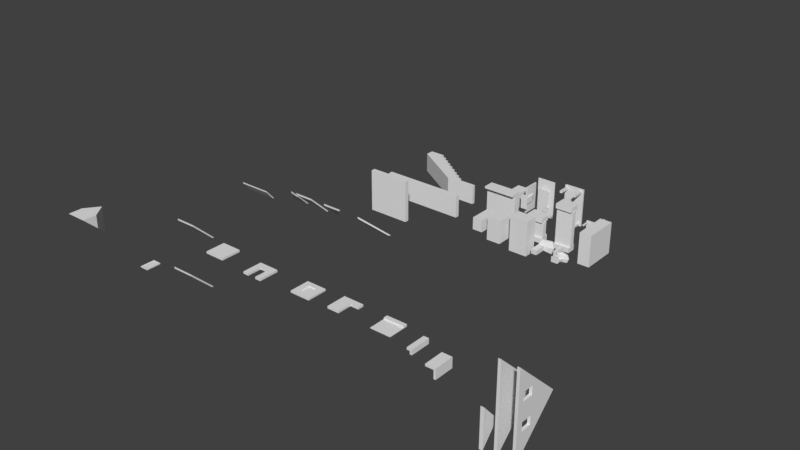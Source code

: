 # Source: builds.blend  (saved by Blender 2.79.0; exported with 4.5.12 LTS)
import bpy
from mathutils import Matrix  # noqa: F401  (used for matrix-valued properties, if any)

bpy.ops.wm.read_factory_settings(use_empty=True)
scene = bpy.context.scene
scene.name = 'Scene'

# ---- collections
col_collection_1 = bpy.data.collections.new('Collection 1'); scene.collection.children.link(col_collection_1)

# ---- world
world_world = bpy.data.worlds.new('World'); scene.world = world_world
world_world.color = (0.05088, 0.05088, 0.05088)
world_world.use_sun_shadow = False
world_world.sun_shadow_jitter_overblur = 0.0
world_world.cycles.sampling_method = 'MANUAL'

# ---- meshes
me_cube_045 = bpy.data.meshes.new('Cube.045')
me_cube_045.from_pydata([(0.002392, -0.0003801, 0.5427), (0.002392, 0.9899, 0.5427), (0.002392, -0.0003801, -0.5427), (0.002392, 0.9899, -0.5427), (0.6615, -0.0003801, 0.5427), (0.6615, 0.9899, 0.5427), (0.6615, -0.0003801, -0.5427), (0.6615, 0.9899, -0.5427)], [], [(0, 1, 3, 2), (2, 3, 7, 6), (6, 7, 5, 4), (4, 5, 1, 0), (2, 6, 4, 0), (7, 3, 1, 5)])
me_cube_045.use_remesh_preserve_volume = False
me_cube_045.use_remesh_preserve_attributes = False
me_cube_045.use_mirror_vertex_groups = False
me_cube_045.update()
me_cube_042 = bpy.data.meshes.new('Cube.042')
me_cube_042.from_pydata([(-0.002078, -0.0003801, 0.2884), (-0.002078, 0.9899, 0.2884), (-0.002078, -0.0003801, -0.2884), (-0.002078, 0.9899, -0.2884), (0.4815, -0.0003801, 0.2884), (0.4815, 0.9899, 0.2884), (0.4815, -0.0003801, -0.2884), (0.4815, 0.9899, -0.2884)], [], [(0, 1, 3, 2), (2, 3, 7, 6), (6, 7, 5, 4), (4, 5, 1, 0), (2, 6, 4, 0), (7, 3, 1, 5)])
me_cube_042.use_remesh_preserve_volume = False
me_cube_042.use_remesh_preserve_attributes = False
me_cube_042.use_mirror_vertex_groups = False
me_cube_042.update()
me_cube_040 = bpy.data.meshes.new('Cube.040')
me_cube_040.from_pydata([(0.0, 0.0, 0.007996), (0.0, 0.0, 0.04012), (0.0, 1.0, 0.007996), (1.0, 0.0, 0.007996), (1.0, 0.0, 0.04012), (1.0, 1.0, 0.007996), (0.0, 0.8028, 0.007996), (0.0, 0.8028, 0.04012), (1.0, 0.8028, 0.007996), (1.0, 0.8028, 0.04012), (0.0, 1.0, 0.1112), (1.0, 1.0, 0.1112), (0.0, 0.8028, 0.1112), (1.0, 0.8028, 0.1112), (0.0, 0.7225, 0.007996), (0.0, 0.6423, 0.007996), (0.0, 0.562, 0.007996), (0.0, 0.4817, 0.007996), (0.0, 0.4014, 0.007996), (0.0, 0.3211, 0.007996), (0.0, 0.2408, 0.007996), (0.0, 0.1606, 0.007996), (0.0, 0.08028, 0.007996), (1.0, 0.7225, 0.04012), (1.0, 0.6423, 0.04012), (1.0, 0.562, 0.04012), (1.0, 0.4817, 0.04012), (1.0, 0.4014, 0.04012), (1.0, 0.3211, 0.04012), (1.0, 0.2408, 0.04012), (1.0, 0.1606, 0.04012), (1.0, 0.08028, 0.04012), (0.0, 0.08028, 0.04012), (0.0, 0.1606, 0.04012), (0.0, 0.2408, 0.04012), (0.0, 0.3211, 0.04012), (0.0, 0.4014, 0.04012), (0.0, 0.4817, 0.04012), (0.0, 0.562, 0.04012), (0.0, 0.6423, 0.04012), (0.0, 0.7225, 0.04012), (1.0, 0.08028, 0.007996), (1.0, 0.1606, 0.007996), (1.0, 0.2408, 0.007996), (1.0, 0.3211, 0.007996), (1.0, 0.4014, 0.007996), (1.0, 0.4817, 0.007996), (1.0, 0.562, 0.007996), (1.0, 0.6423, 0.007996), (1.0, 0.7225, 0.007996)], [], [(6, 7, 2), (41, 31, 4, 3), (3, 4, 1, 0), (22, 41, 3, 0), (31, 32, 1, 4), (2, 7, 12, 10), (2, 5, 8, 6), (5, 9, 8), (14, 40, 7, 6), (11, 10, 12, 13), (5, 2, 10, 11), (7, 9, 13, 12), (9, 5, 11, 13), (0, 1, 32, 22), (22, 32, 33, 21), (21, 33, 34, 20), (20, 34, 35, 19), (19, 35, 36, 18), (18, 36, 37, 17), (17, 37, 38, 16), (16, 38, 39, 15), (15, 39, 40, 14), (9, 7, 40, 23), (23, 40, 39, 24), (24, 39, 38, 25), (25, 38, 37, 26), (26, 37, 36, 27), (27, 36, 35, 28), (28, 35, 34, 29), (29, 34, 33, 30), (30, 33, 32, 31), (6, 8, 49, 14), (14, 49, 48, 15), (15, 48, 47, 16), (16, 47, 46, 17), (17, 46, 45, 18), (18, 45, 44, 19), (19, 44, 43, 20), (20, 43, 42, 21), (21, 42, 41, 22), (8, 9, 23, 49), (49, 23, 24, 48), (48, 24, 25, 47), (47, 25, 26, 46), (46, 26, 27, 45), (45, 27, 28, 44), (44, 28, 29, 43), (43, 29, 30, 42), (42, 30, 31, 41)])
me_cube_040.use_remesh_preserve_volume = False
me_cube_040.use_remesh_preserve_attributes = False
me_cube_040.use_mirror_vertex_groups = False
me_cube_040.update()
me_cube_039 = bpy.data.meshes.new('Cube.039')
me_cube_039.from_pydata([(-0.4374, 5.96e-08, 0.8305), (-0.4374, 0.6027, 0.8305), (-0.4374, -5.96e-08, -0.8305), (-0.4374, 0.6027, -0.8305), (0.4374, 5.96e-08, 0.8305), (0.4374, 0.6027, 0.8305), (0.4374, -5.96e-08, -0.8305), (0.4374, 0.6027, -0.8305), (-0.376, 0.6027, 0.7703), (-0.376, 0.6027, -0.7703), (0.376, 0.6027, -0.7703), (0.376, 0.6027, 0.7703), (-0.376, 0.3962, 0.7703), (-0.376, 0.3962, -0.7703), (0.376, 0.3962, -0.7703), (0.376, 0.3962, 0.7703), (-0.2588, 0.1292, 0.6364), (-0.2588, 0.1292, -0.6364), (0.2588, 0.1292, -0.6364), (0.2588, 0.1292, 0.6364)], [], [(0, 1, 3, 2), (2, 3, 7, 6), (6, 7, 5, 4), (4, 5, 1, 0), (2, 6, 4, 0), (5, 7, 10, 11), (8, 11, 15, 12), (3, 1, 8, 9), (1, 5, 11, 8), (7, 3, 9, 10), (15, 14, 18, 19), (10, 9, 13, 14), (11, 10, 14, 15), (9, 8, 12, 13), (18, 17, 16, 19), (13, 12, 16, 17), (12, 15, 19, 16), (14, 13, 17, 18)])
me_cube_039.use_remesh_preserve_volume = False
me_cube_039.use_remesh_preserve_attributes = False
me_cube_039.use_mirror_vertex_groups = False
me_cube_039.update()
me_cube_036 = bpy.data.meshes.new('Cube.036')
me_cube_036.from_pydata([(0.0, 0.0, 0.004469), (0.0, 0.9935, 0.004469), (0.0, 0.0, -0.09745), (0.0, 0.9935, -0.09745), (0.3948, 0.0, -0.4923), (0.3948, 0.9935, -0.4923), (0.4967, 0.0, -0.4923), (0.4967, 0.9935, -0.4923), (0.4967, 0.0, 0.004469), (0.4967, 0.9935, 0.004469), (0.3948, 0.0, -0.09745), (0.3948, 0.9935, -0.09745)], [], [(0, 1, 3, 2), (8, 9, 1, 0), (11, 3, 1, 9), (4, 5, 7, 6), (10, 11, 5, 4), (9, 7, 5, 11), (10, 11, 9, 8), (2, 3, 11, 10), (2, 10, 8, 0), (6, 7, 9, 8), (6, 8, 10, 4)])
me_cube_036.use_remesh_preserve_volume = False
me_cube_036.use_remesh_preserve_attributes = False
me_cube_036.use_mirror_vertex_groups = False
me_cube_036.update()
me_cube_033 = bpy.data.meshes.new('Cube.033')
me_cube_033.from_pydata([(0.002183, 2.98e-08, 0.3535), (0.002183, 1.0, 0.3535), (0.002183, 2.98e-08, 0.2508), (0.002183, 1.0, 0.2508), (0.1498, 2.98e-08, 0.1026), (0.1498, 1.0, 0.1026), (0.2526, 2.98e-08, 0.1026), (0.2526, 1.0, 0.1026), (0.2526, 2.98e-08, 0.3535), (0.2526, 1.0, 0.3535), (0.1498, 2.98e-08, 0.2508), (0.1498, 1.0, 0.2508)], [], [(0, 1, 3, 2), (8, 9, 1, 0), (11, 3, 1, 9), (4, 5, 7, 6), (10, 11, 5, 4), (9, 7, 5, 11), (10, 11, 9, 8), (2, 3, 11, 10), (2, 10, 8, 0), (6, 7, 9, 8), (6, 8, 10, 4)])
me_cube_033.use_remesh_preserve_volume = False
me_cube_033.use_remesh_preserve_attributes = False
me_cube_033.use_mirror_vertex_groups = False
me_cube_033.update()
me_cube_028 = bpy.data.meshes.new('Cube.028')
me_cube_028.from_pydata([(-0.4329, 0.2549, 0.9092), (-0.4329, 0.3031, 0.9092), (-0.4329, 0.2549, -0.9092), (-0.4329, 0.3031, -0.9092), (0.4329, 0.2549, 0.9092), (0.4329, 0.3031, 0.9092), (0.4329, 0.2549, -0.9092), (0.4329, 0.3031, -0.9092), (-0.2576, 0.003229, 0.5411), (-0.2576, 0.03992, 0.5411), (-0.2576, 0.003229, -0.5411), (-0.2576, 0.03992, -0.5411), (0.2576, 0.003229, 0.5411), (0.2576, 0.03992, 0.5411), (0.2576, 0.003229, -0.5411), (0.2576, 0.03992, -0.5411), (-0.2048, 0.2549, -0.3595), (-0.2048, 0.2549, -0.3962), (-0.2048, 0.03992, -0.3595), (-0.2048, 0.03992, -0.3962), (0.2048, 0.2549, -0.3595), (0.2048, 0.2549, -0.3962), (0.2048, 0.03992, -0.3595), (0.2048, 0.03992, -0.3962), (-0.2048, 0.2549, 0.3595), (-0.2048, 0.2549, 0.3962), (-0.2048, 0.03992, 0.3595), (-0.2048, 0.03992, 0.3962), (0.2048, 0.2549, 0.3595), (0.2048, 0.2549, 0.3962), (0.2048, 0.03992, 0.3595), (0.2048, 0.03992, 0.3962)], [], [(0, 1, 3, 2), (2, 3, 7, 6), (6, 7, 5, 4), (4, 5, 1, 0), (2, 6, 4, 0), (7, 3, 1, 5), (8, 9, 11, 10), (10, 11, 15, 14), (14, 15, 13, 12), (12, 13, 9, 8), (10, 14, 12, 8), (15, 11, 9, 13), (16, 17, 19, 18), (22, 23, 21, 20), (18, 22, 20, 16), (23, 19, 17, 21), (24, 26, 27, 25), (30, 28, 29, 31), (26, 24, 28, 30), (31, 29, 25, 27)])
me_cube_028.use_remesh_preserve_volume = False
me_cube_028.use_remesh_preserve_attributes = False
me_cube_028.use_mirror_vertex_groups = False
me_cube_028.update()
me_cube_027 = bpy.data.meshes.new('Cube.027')
me_cube_027.from_pydata([(-0.0344, 0.1987, 0.6382), (-0.0344, 0.9511, 0.6382), (-0.0344, 0.1987, -0.6382), (-0.0344, 0.9511, -0.6382), (0.0344, 0.1987, 0.6382), (0.0344, 0.9511, 0.6382), (0.0344, 0.1987, -0.6382), (0.0344, 0.9511, -0.6382), (0.005114, 0.05486, 0.1584), (0.005114, 0.8383, 0.1584), (0.005114, 0.05486, -0.1584), (0.005114, 0.8383, -0.1584), (0.09679, 0.05486, 0.1584), (0.09679, 0.6007, 0.1584), (0.09679, 0.05486, -0.1584), (0.09679, 0.6007, -0.1584), (-0.1367, 0.02874, 0.3441), (-0.1367, 0.02874, -0.3441), (0.1822, 0.02874, 0.3441), (0.1822, 0.02874, -0.3441), (-0.1367, -0.001681, 0.3441), (-0.1367, -0.001681, -0.3441), (0.1822, -0.001681, 0.3441), (0.1822, -0.001681, -0.3441)], [], [(0, 1, 3, 2), (2, 3, 7, 6), (6, 7, 5, 4), (4, 5, 1, 0), (2, 6, 4, 0), (7, 3, 1, 5), (8, 9, 11, 10), (10, 11, 15, 14), (14, 15, 13, 12), (12, 13, 9, 8), (10, 14, 19, 17), (15, 11, 9, 13), (18, 16, 20, 22), (8, 10, 17, 16), (14, 12, 18, 19), (12, 8, 16, 18), (21, 23, 22, 20), (17, 19, 23, 21), (19, 18, 22, 23), (16, 17, 21, 20)])
me_cube_027.use_remesh_preserve_volume = False
me_cube_027.use_remesh_preserve_attributes = False
me_cube_027.use_mirror_vertex_groups = False
me_cube_027.update()
me_cube_024 = bpy.data.meshes.new('Cube.024')
me_cube_024.from_pydata([(0.0, 1.192e-07, 1.038), (0.0, 1.098, 0.0), (0.0, 1.192e-07, 0.949), (0.0, 1.01, 5.959e-08), (1.0, 1.192e-07, 1.038), (1.0, 1.098, 0.0), (1.0, 1.192e-07, 0.949), (1.0, 1.01, 5.959e-08), (0.5089, 0.8796, 0.2065), (0.5089, 0.8796, 0.1221), (0.2553, 0.2082, 0.7533), (0.2553, 0.2082, 0.8409), (0.7625, 0.5416, 0.5258), (0.7625, 0.5416, 0.4399), (0.7625, 0.2082, 0.7533), (0.7625, 0.2082, 0.8409), (0.2553, 0.3517, 0.6183), (0.2553, 0.5416, 0.4399), (0.2553, 0.5416, 0.5258)], [], [(0, 1, 3, 2), (2, 16, 10, 14, 6), (6, 7, 5, 4), (4, 12, 15, 11, 0), (2, 6, 4, 0), (7, 3, 1, 5), (14, 15, 12, 13), (11, 10, 16, 17, 18), (0, 11, 18, 8, 12, 4, 5, 1), (10, 11, 15, 14), (9, 8, 18, 17), (6, 14, 13, 9, 17, 16, 2, 3, 7), (13, 12, 8, 9)])
_uv = me_cube_024.uv_layers.new(name='UVMap')
_uv.uv.foreach_set('vector', [0.0002122, 0.8422, 0.3267, 0.6909, 0.3188, 0.7105, 0.01981, 0.85, 0.3772, 0.1152, 0.5084, 0.0002122, 0.5084, 0.04714, 0.6292, 0.04714, 0.7538, 0.1152, 0.3611, 0.98, 0.6646, 0.8504, 0.6844, 0.8577, 0.3538, 0.9998, 0.857, 0.2095, 0.857, 0.4263, 0.7943, 0.3369, 0.6954, 0.4063, 0.5488, 0.4259, 0.007469, 0.8504, 0.3611, 0.98, 0.3538, 0.9998, 0.0002122, 0.8703, 0.6686, 0.85, 0.3188, 0.7105, 0.3267, 0.6909, 0.6764, 0.8304, 0.3981, 0.3896, 0.3772, 0.3896, 0.4522, 0.3102, 0.4727, 0.3102, 0.3772, 0.5104, 0.3981, 0.5104, 0.4302, 0.5446, 0.4727, 0.5898, 0.4522, 0.5898, 0.0002122, 0.0002123, 0.1314, 0.06843, 0.2401, 0.05747, 0.3564, 0.1065, 0.2522, 0.1777, 0.3768, 0.0002122, 0.3768, 0.36, 0.0002122, 0.36, 0.3981, 0.5104, 0.3772, 0.5104, 0.3772, 0.3896, 0.3981, 0.3896, 0.5484, 0.6905, 0.5283, 0.6905, 0.4522, 0.5898, 0.4727, 0.5898, 0.3768, 0.6904, 0.2522, 0.6224, 0.1438, 0.6336, 0.02771, 0.5848, 0.1314, 0.5134, 0.1314, 0.5755, 0.0002122, 0.6905, 0.0002124, 0.3605, 0.3768, 0.3605, 0.4727, 0.3102, 0.4522, 0.3102, 0.5283, 0.2095, 0.5484, 0.2095])
me_cube_024.use_remesh_preserve_volume = False
me_cube_024.use_remesh_preserve_attributes = False
me_cube_024.use_mirror_vertex_groups = False
me_cube_024.update()
me_cube_021 = bpy.data.meshes.new('Cube.021')
me_cube_021.from_pydata([(0.0, 0.0, 1.041), (0.0, 1.101, 0.0), (0.0, 0.0, 0.9519), (0.0, 1.013, -5.977e-08), (1.0, 0.0, 1.041), (1.0, 1.101, 0.0), (1.0, 0.0, 0.9519), (1.0, 1.013, -5.977e-08)], [], [(0, 1, 3, 2), (2, 3, 7, 6), (6, 7, 5, 4), (4, 5, 1, 0), (2, 6, 4, 0), (7, 3, 1, 5)])
me_cube_021.use_remesh_preserve_volume = False
me_cube_021.use_remesh_preserve_attributes = False
me_cube_021.use_mirror_vertex_groups = False
me_cube_021.update()
me_cube_012 = bpy.data.meshes.new('Cube.012')
me_cube_012.from_pydata([(0.0, 0.0, 0.5132), (0.0, 0.4561, 0.0), (0.0, 0.0, 0.4455), (0.0, 0.3931, -6.118e-08), (1.592, 0.0, 0.5132), (1.592, 0.4561, 0.0), (1.592, 0.0, 0.4455), (1.592, 0.3931, -6.118e-08)], [], [(0, 1, 3, 2), (2, 3, 7, 6), (6, 7, 5, 4), (4, 5, 1, 0), (2, 6, 4, 0), (7, 3, 1, 5)])
me_cube_012.use_remesh_preserve_volume = False
me_cube_012.use_remesh_preserve_attributes = False
me_cube_012.use_mirror_vertex_groups = False
me_cube_012.update()
me_cube_010 = bpy.data.meshes.new('Cube.010')
me_cube_010.from_pydata([(0.04051, 0.04051, 0.02498), (0.04051, 0.6602, 0.02498), (0.04058, 0.04058, -0.02498), (0.04058, 0.6601, -0.02498), (0.3744, 0.04051, 0.02498), (0.3744, 0.6602, 0.02498), (0.3743, 0.04058, -0.02498), (0.3743, 0.6601, -0.02498), (0.0, 3.716e-09, 0.02498), (0.0, 0.7007, 0.02498), (0.4149, 0.7007, 0.02498), (0.4149, 3.716e-09, 0.02498), (0.0, 0.7007, -0.02498), (0.0, 0.0, -0.02498), (0.4149, 0.0, -0.02498), (0.4149, 0.7007, -0.02498), (0.05337, 0.06436, 0.01662), (0.05337, 0.6364, 0.01662), (0.3615, 0.6364, 0.01662), (0.3615, 0.06436, 0.01662), (0.05337, 0.6364, -0.01706), (0.05337, 0.06436, -0.01706), (0.3615, 0.06436, -0.01706), (0.3615, 0.6364, -0.01706), (0.3817, 0.3228, 0.05775), (0.3817, 0.3432, 0.05775), (0.3817, 0.3228, 0.03058), (0.3817, 0.3432, 0.03058), (0.4021, 0.3228, 0.05775), (0.4021, 0.3432, 0.05775), (0.4021, 0.3228, 0.03058), (0.4021, 0.3432, 0.03058), (0.3761, 0.3172, 0.04417), (0.3761, 0.3488, 0.04417), (0.4076, 0.3172, 0.04417), (0.4076, 0.3488, 0.04417), (0.3919, 0.3527, 0.04417), (0.3919, 0.3133, 0.04417), (0.4114, 0.333, 0.04417), (0.3724, 0.333, 0.04417), (0.3817, 0.3228, 0.01337), (0.3817, 0.3432, 0.01337), (0.4021, 0.3228, 0.01337), (0.4021, 0.3432, 0.01337), (0.4021, 0.3228, -0.05708), (0.4021, 0.3432, -0.05708), (0.4021, 0.3228, -0.02991), (0.4021, 0.3432, -0.02991), (0.3817, 0.3228, -0.05708), (0.3817, 0.3432, -0.05708), (0.3817, 0.3228, -0.02991), (0.3817, 0.3432, -0.02991), (0.4076, 0.3172, -0.0435), (0.4076, 0.3488, -0.0435), (0.3761, 0.3172, -0.0435), (0.3761, 0.3488, -0.0435), (0.3919, 0.3527, -0.0435), (0.3919, 0.3133, -0.0435), (0.3724, 0.333, -0.0435), (0.4114, 0.333, -0.0435), (0.4021, 0.3228, -0.01269), (0.4021, 0.3432, -0.01269), (0.3817, 0.3228, -0.01269), (0.3817, 0.3432, -0.01269)], [], [(9, 13, 8), (6, 23, 7), (15, 11, 14), (0, 19, 16), (14, 8, 13), (12, 10, 15), (1, 8, 0), (4, 10, 5), (0, 11, 4), (5, 9, 1), (2, 12, 3), (6, 13, 2), (3, 15, 7), (7, 14, 6), (18, 16, 19), (0, 17, 1), (1, 18, 5), (5, 19, 4), (21, 23, 22), (6, 21, 22), (3, 23, 20), (3, 21, 2), (39, 33, 27), (30, 43, 31), (38, 35, 29), (37, 34, 28), (36, 25, 29), (27, 36, 31), (30, 34, 37), (31, 35, 38), (25, 33, 39), (26, 37, 32), (31, 36, 35), (35, 36, 29), (37, 24, 32), (31, 41, 27), (27, 41, 40), (24, 39, 32), (30, 38, 34), (29, 24, 28), (38, 28, 34), (26, 27, 40), (39, 26, 32), (26, 42, 30), (9, 12, 13), (6, 22, 23), (15, 10, 11), (0, 4, 19), (14, 11, 8), (12, 9, 10), (1, 9, 8), (4, 11, 10), (0, 8, 11), (5, 10, 9), (2, 13, 12), (6, 14, 13), (3, 12, 15), (7, 15, 14), (18, 17, 16), (0, 16, 17), (1, 17, 18), (5, 18, 19), (21, 20, 23), (6, 2, 21), (3, 7, 23), (3, 20, 21), (30, 42, 43), (36, 33, 25), (27, 33, 36), (26, 30, 37), (37, 28, 24), (31, 43, 41), (24, 25, 39), (30, 31, 38), (29, 25, 24), (38, 29, 28), (39, 27, 26), (26, 40, 42), (59, 53, 47), (50, 63, 51), (58, 55, 49), (57, 54, 48), (56, 45, 49), (47, 56, 51), (50, 54, 57), (51, 55, 58), (45, 53, 59), (46, 57, 52), (51, 56, 55), (55, 56, 49), (57, 44, 52), (51, 61, 47), (47, 61, 60), (44, 59, 52), (50, 58, 54), (49, 44, 48), (58, 48, 54), (46, 47, 60), (59, 46, 52), (46, 62, 50), (50, 62, 63), (56, 53, 45), (47, 53, 56), (46, 50, 57), (57, 48, 44), (51, 63, 61), (44, 45, 59), (50, 51, 58), (49, 45, 44), (58, 49, 48), (59, 47, 46), (46, 60, 62)])
me_cube_010.use_remesh_preserve_volume = False
me_cube_010.use_remesh_preserve_attributes = False
me_cube_010.use_mirror_vertex_groups = False
me_cube_010.update()
me_cube_009 = bpy.data.meshes.new('Cube.009')
me_cube_009.from_pydata([(0.03789, -0.004834, 0.1198), (0.03789, 0.5489, 0.1198), (0.03789, -0.004834, -0.09373), (0.03789, 0.5489, -0.09373), (0.3024, -0.004834, 0.1198), (0.3024, 0.5489, 0.1198), (0.3024, -0.004834, -0.09373), (0.3024, 0.5489, -0.09373), (0.03789, 0.7826, 0.2473), (0.03789, 0.7826, -0.2212), (0.5652, 0.7826, 0.3077), (0.5652, 0.7826, -0.2816), (0.03789, 0.8446, 0.2473), (0.03789, 0.8446, -0.2212), (0.5652, 0.8446, 0.3077), (0.5652, 0.8446, -0.2816), (0.3024, 0.5489, 0.01306), (0.6581, 0.7826, 0.01306), (0.6581, 0.8446, 0.01306), (0.07506, 0.8446, -0.19), (0.5321, 0.8446, -0.2423), (0.6127, 0.8446, 0.01306), (0.5321, 0.8446, 0.2684), (0.07506, 0.8446, 0.2161), (0.1257, 0.5279, 0.01306)], [], [(2, 1, 3), (2, 3, 7, 6), (6, 16, 5, 4), (4, 5, 1, 0), (2, 6, 4, 0), (7, 3, 9, 11), (17, 11, 15, 18), (16, 7, 11, 17), (1, 5, 10, 8), (12, 14, 22, 23), (8, 10, 14, 12), (11, 9, 13, 15), (9, 8, 12, 13), (3, 1, 8, 9), (5, 16, 17, 10), (10, 17, 18, 14), (6, 7, 16), (0, 1, 2), (20, 19, 24), (15, 13, 19, 20), (18, 15, 20, 21), (14, 18, 21, 22), (13, 12, 23, 19), (22, 21, 24), (19, 23, 24), (21, 20, 24), (23, 22, 24)])
me_cube_009.use_remesh_preserve_volume = False
me_cube_009.use_remesh_preserve_attributes = False
me_cube_009.use_mirror_vertex_groups = False
me_cube_009.update()
me_cube_008 = bpy.data.meshes.new('Cube.008')
me_cube_008.from_pydata([(-0.5338, 0.08584, 0.4052), (-0.3174, 0.3365, 0.4052), (-0.5338, 0.08584, -0.3559), (-0.3174, 0.3365, -0.3559), (0.2577, 0.08584, 0.4052), (0.2577, 0.08584, -0.3559), (-0.6398, 0.6736, -0.3559), (-0.4234, 0.6736, 0.4052), (-0.6398, 0.6736, 0.4052), (-0.4234, 0.6736, -0.3559), (-0.688, 1.136, -0.3033), (-0.6825, 1.083, -0.3559), (-0.4716, 1.136, 0.3525), (-0.4661, 1.083, 0.4052), (-0.6825, 1.083, 0.4052), (-0.688, 1.136, 0.3525), (-0.4661, 1.083, -0.3559), (-0.4716, 1.136, -0.3033), (0.2577, 0.313, 0.4052), (0.1723, 0.3896, 0.4052), (0.1723, 0.3896, -0.3559), (0.2577, 0.313, -0.3559), (-0.5447, -0.01395, 0.6289), (-0.5447, 0.5772, 0.6289), (-0.5447, -0.01395, 0.4016), (-0.5447, 0.5772, 0.4016), (0.2377, -0.01395, 0.6289), (0.2377, -0.01395, 0.4016), (0.2377, 0.4591, 0.6289), (0.1195, 0.5772, 0.6289), (0.1195, 0.5772, 0.4016), (0.2377, 0.4591, 0.4016), (-0.5447, -0.01395, -0.5879), (-0.5447, 0.5772, -0.5879), (-0.5447, -0.01395, -0.3606), (-0.5447, 0.5772, -0.3606), (0.2377, -0.01395, -0.5879), (0.2377, -0.01395, -0.3606), (0.2377, 0.4591, -0.5879), (0.1195, 0.5772, -0.5879), (0.1195, 0.5772, -0.3606), (0.2377, 0.4591, -0.3606)], [], [(3, 2, 6, 9), (4, 18, 19, 1, 0), (2, 3, 20, 21, 5), (2, 5, 4, 0), (5, 21, 18, 4), (7, 9, 16, 17, 12, 13), (0, 1, 7, 8), (1, 3, 9, 7), (2, 0, 8, 6), (9, 6, 11, 16), (15, 12, 17, 10), (8, 7, 13, 14), (14, 13, 12, 15), (16, 11, 10, 17), (6, 8, 14, 15, 10, 11), (20, 19, 18, 21), (20, 3, 1, 19), (22, 23, 25, 24), (26, 28, 29, 23, 22), (24, 25, 30, 31, 27), (24, 27, 26, 22), (27, 31, 28, 26), (30, 29, 28, 31), (30, 25, 23, 29), (32, 34, 35, 33), (36, 32, 33, 39, 38), (34, 37, 41, 40, 35), (34, 32, 36, 37), (37, 36, 38, 41), (40, 41, 38, 39), (40, 39, 33, 35)])
me_cube_008.use_remesh_preserve_volume = False
me_cube_008.use_remesh_preserve_attributes = False
me_cube_008.use_mirror_vertex_groups = False
me_cube_008.update()
me_cube_006 = bpy.data.meshes.new('Cube.006')
me_cube_006.from_pydata([(-0.1118, 0.2855, -0.1221), (-0.2165, -0.02616, -0.1221), (0.1538, 0.2855, -0.1221), (0.1007, -0.02616, -0.1221), (-0.1118, 0.2855, 0.143), (-0.2165, -0.02616, 0.143), (0.1538, 0.2855, 0.143), (0.1007, -0.02616, 0.143), (-0.1127, 0.1192, -0.09805), (-0.1127, 0.1192, 0.1189), (0.05469, 0.1192, 0.1189), (0.05469, 0.1192, -0.09805), (-0.206, 0.3583, -0.1572), (0.3214, 0.3583, -0.1595), (-0.206, 0.3583, 0.1781), (0.3214, 0.3583, 0.1804), (0.2029, 0.2855, 0.01045), (0.1984, -0.02616, 0.01045), (0.1194, 0.1192, 0.01045), (0.3846, 0.3583, 0.01045), (0.05768, 0.3583, -0.2391), (0.05768, 0.3583, 0.26), (-0.1579, 0.4209, -0.1274), (-0.206, 0.4209, -0.1572), (0.3214, 0.4209, -0.1595), (-0.206, 0.4209, 0.1781), (0.3214, 0.4209, 0.1804), (0.3846, 0.4209, 0.01045), (0.05768, 0.4209, -0.2391), (0.05768, 0.4209, 0.26), (0.2758, 0.4209, -0.1293), (-0.1579, 0.4209, 0.1483), (0.2758, 0.4209, 0.1502), (0.3277, 0.4209, 0.01045), (0.05892, 0.4209, -0.1948), (0.05892, 0.4209, 0.2157), (0.005819, 0.1588, 0.01045), (-0.3603, 0.3583, -0.1572), (-0.3603, 0.3583, 0.1781), (-0.206, 0.8487, -0.1572), (-0.206, 0.8487, 0.1781), (-0.3603, 0.8487, -0.1572), (-0.3603, 0.8487, 0.1781)], [], [(5, 1, 3, 17), (9, 4, 0, 8), (18, 16, 6, 10), (8, 0, 2, 11), (1, 8, 11, 3), (17, 18, 10, 7), (5, 9, 8, 1), (20, 12, 23, 28), (0, 12, 20), (16, 2, 13, 19), (4, 6, 15, 21), (6, 16, 19, 15), (13, 20, 28, 24), (3, 11, 18, 17), (0, 4, 14, 12), (11, 2, 16, 18), (5, 17, 7), (14, 21, 29, 25), (4, 21, 14), (2, 0, 20, 13), (19, 13, 24, 27), (7, 10, 9, 5), (10, 6, 4, 9), (27, 24, 30, 33), (29, 26, 32, 35), (24, 28, 34, 30), (25, 29, 35, 31), (14, 25, 38), (15, 19, 27, 26), (21, 15, 26, 29), (33, 36, 32), (33, 30, 36), (23, 25, 31, 22), (26, 27, 33, 32), (28, 23, 22, 34), (34, 36, 30), (31, 35, 36), (22, 31, 36), (34, 22, 36), (35, 32, 36), (37, 38, 42, 41), (12, 14, 38, 37), (23, 12, 37), (40, 39, 41, 42), (25, 23, 39, 40), (23, 37, 41, 39), (38, 25, 40, 42)])
me_cube_006.use_remesh_preserve_volume = False
me_cube_006.use_remesh_preserve_attributes = False
me_cube_006.use_mirror_vertex_groups = False
me_cube_006.update()
me_cube_005 = bpy.data.meshes.new('Cube.005')
me_cube_005.from_pydata([(0.0, 0.007729, 1.724), (0.1461, 0.007729, 1.724), (0.0, 0.007729, 0.0), (0.0, 0.7682, 0.8618), (0.1461, 0.7682, 0.8618), (0.1461, 0.007729, 0.0)], [], [(2, 0, 3), (4, 1, 5), (5, 1, 0, 2), (4, 3, 0, 1), (4, 5, 2, 3)])
me_cube_005.use_remesh_preserve_volume = False
me_cube_005.use_remesh_preserve_attributes = False
me_cube_005.use_mirror_vertex_groups = False
me_cube_005.update()
me_cube_049 = bpy.data.meshes.new('Cube.049')
me_cube_049.from_pydata([(-0.7496, 0.007026, 1.318), (-0.7496, 0.3252, 1.318), (-0.7496, 0.007026, -0.2753), (-0.7496, 0.3252, -0.2753), (0.7496, 0.007026, 1.318), (0.7496, 0.3252, 1.318), (0.7496, 0.007026, -0.2753), (0.7496, 0.3252, -0.2753), (-0.7836, -0.1945, -0.2724), (-0.7836, 0.7267, -0.2724), (-0.7836, -0.1945, -0.3893), (-0.7836, 0.7267, -0.3893), (0.7836, -0.1945, -0.2724), (0.7836, 0.7267, -0.2724), (0.7836, -0.1945, -0.3893), (0.7836, 0.7267, -0.3893), (-0.7496, 0.007026, 1.218), (-0.7496, 0.3252, -0.009359), (0.7496, 0.007026, 1.218), (0.7496, 0.3252, -0.009359), (-0.7496, -0.1945, 1.318), (0.7496, -0.1945, 1.318), (-0.7496, -0.1945, 1.218), (0.7496, -0.1945, 1.218)], [], [(16, 17, 3, 2), (2, 3, 7, 6), (18, 19, 5, 4), (4, 5, 1, 0), (4, 0, 20, 21), (19, 17, 1, 5), (8, 9, 11, 10), (10, 11, 15, 14), (14, 15, 13, 12), (12, 13, 9, 8), (10, 14, 12, 8), (15, 11, 9, 13), (7, 3, 17, 19), (2, 6, 18, 16), (6, 7, 19, 18), (0, 1, 17, 16), (22, 23, 21, 20), (18, 4, 21, 23), (0, 16, 22, 20), (16, 18, 23, 22)])
me_cube_049.use_remesh_preserve_volume = False
me_cube_049.use_remesh_preserve_attributes = False
me_cube_049.use_mirror_vertex_groups = False
me_cube_049.update()
me_cube_048 = bpy.data.meshes.new('Cube.048')
me_cube_048.from_pydata([(-0.2748, 0.0435, 0.7547), (-0.2748, 1.692, 0.7547), (-0.2748, 0.0435, -0.7268), (-0.2748, 1.692, -0.7268), (0.2795, 0.0435, 0.7547), (0.2795, 1.692, 0.7547), (0.2795, 0.0435, -0.7268), (0.2795, 1.692, -0.7268), (0.2795, 0.0435, 0.01395), (0.2795, 1.692, 0.01395)], [], [(0, 1, 3, 2), (2, 3, 7, 6), (8, 9, 5, 4), (4, 5, 1, 0), (0, 8, 4), (9, 1, 5), (7, 3, 1, 9), (2, 6, 8, 0), (6, 7, 9, 8)])
me_cube_048.use_remesh_preserve_volume = False
me_cube_048.use_remesh_preserve_attributes = False
me_cube_048.use_mirror_vertex_groups = False
me_cube_048.update()
me_cube_047 = bpy.data.meshes.new('Cube.047')
me_cube_047.from_pydata([(-0.5338, 0.08584, 0.8985), (-0.3174, 0.3365, 0.8985), (-0.5338, 0.08584, -0.7903), (-0.3174, 0.3365, -0.7903), (0.2577, 0.08584, 0.8985), (0.2577, 0.08584, -0.7903), (-0.6398, 0.6736, -0.7903), (-0.4234, 0.6736, 0.8985), (-0.6398, 0.6736, 0.8985), (-0.4234, 0.6736, -0.7903), (-0.688, 1.136, -0.7376), (-0.6825, 1.083, -0.7903), (-0.4716, 1.136, 0.8458), (-0.4661, 1.083, 0.8985), (-0.6825, 1.083, 0.8985), (-0.688, 1.136, 0.8458), (-0.4661, 1.083, -0.7903), (-0.4716, 1.136, -0.7376), (0.2577, 0.313, 0.8985), (0.1723, 0.3896, 0.8985), (0.1723, 0.3896, -0.7903), (0.2577, 0.313, -0.7903), (-0.5447, -0.01395, 1.122), (-0.5447, 0.5772, 1.122), (-0.5447, -0.01395, 0.8949), (-0.5447, 0.5772, 0.8949), (0.2377, -0.01395, 1.122), (0.2377, -0.01395, 0.8949), (0.2377, 0.4591, 1.122), (0.1195, 0.5772, 1.122), (0.1195, 0.5772, 0.8949), (0.2377, 0.4591, 0.8949), (-0.5447, -0.01395, -1.022), (-0.5447, 0.5772, -1.022), (-0.5447, -0.01395, -0.795), (-0.5447, 0.5772, -0.795), (0.2377, -0.01395, -1.022), (0.2377, -0.01395, -0.795), (0.2377, 0.4591, -1.022), (0.1195, 0.5772, -1.022), (0.1195, 0.5772, -0.795), (0.2377, 0.4591, -0.795)], [], [(3, 2, 6, 9), (4, 18, 19, 1, 0), (2, 3, 20, 21, 5), (2, 5, 4, 0), (5, 21, 18, 4), (7, 9, 16, 17, 12, 13), (0, 1, 7, 8), (1, 3, 9, 7), (2, 0, 8, 6), (9, 6, 11, 16), (15, 12, 17, 10), (8, 7, 13, 14), (14, 13, 12, 15), (16, 11, 10, 17), (6, 8, 14, 15, 10, 11), (20, 19, 18, 21), (20, 3, 1, 19), (22, 23, 25, 24), (26, 28, 29, 23, 22), (24, 25, 30, 31, 27), (24, 27, 26, 22), (27, 31, 28, 26), (30, 29, 28, 31), (30, 25, 23, 29), (32, 34, 35, 33), (36, 32, 33, 39, 38), (34, 37, 41, 40, 35), (34, 32, 36, 37), (37, 36, 38, 41), (40, 41, 38, 39), (40, 39, 33, 35)])
me_cube_047.use_remesh_preserve_volume = False
me_cube_047.use_remesh_preserve_attributes = False
me_cube_047.use_mirror_vertex_groups = False
me_cube_047.update()
me_cube_046 = bpy.data.meshes.new('Cube.046')
me_cube_046.from_pydata([(-0.2818, -0.02322, 0.4007), (-0.2818, 1.625, 0.4007), (-0.2818, -0.02322, -0.3167), (-0.2818, 1.625, -0.3167), (0.2818, -0.02322, 0.4007), (0.2818, 1.625, 0.4007), (0.2818, -0.02322, -0.3167), (0.2818, 1.625, -0.3167), (-0.2818, 0.6497, 0.4007), (-0.2818, 0.626, -0.3167), (0.2818, 0.626, -0.3167), (0.2818, 0.6497, 0.4007), (0.2818, 0.6023, 0.4007), (-0.2818, 0.6023, 0.4007), (-0.2818, 0.6107, 0.3677), (-0.2818, 0.6413, 0.3677), (0.2818, 0.6413, 0.3677), (0.2818, 0.6107, 0.3677), (-0.2818, -0.02322, 0.3048), (-0.2818, 1.625, 0.3048), (0.2818, -0.02322, 0.3048), (0.2818, 1.625, 0.3048), (0.2818, 0.626, 0.3048), (-0.2818, 0.626, 0.3048)], [], [(23, 19, 3, 9), (9, 3, 7, 10), (12, 4, 17), (11, 5, 1, 8), (18, 20, 4, 0), (21, 19, 1, 5), (16, 11, 8, 15), (4, 20, 22, 17), (18, 23, 9, 2), (2, 9, 10, 6), (11, 16, 5), (4, 12, 13, 0), (5, 16, 22, 21), (22, 16, 17), (12, 17, 14, 13), (17, 16, 15, 14), (14, 15, 23), (8, 1, 15), (6, 10, 22, 20), (19, 23, 15, 1), (13, 14, 0), (7, 3, 19, 21), (2, 6, 20, 18), (10, 7, 21, 22), (18, 0, 14, 23)])
me_cube_046.use_remesh_preserve_volume = False
me_cube_046.use_remesh_preserve_attributes = False
me_cube_046.use_mirror_vertex_groups = False
me_cube_046.update()
me_cube_044 = bpy.data.meshes.new('Cube.044')
me_cube_044.from_pydata([(-0.2326, 0.008265, 0.347), (-0.2326, 0.07414, 0.347), (-0.2326, 0.008265, -0.1429), (-0.2326, 0.07414, -0.1429), (0.2573, 0.008265, 0.347), (0.2573, 0.07414, 0.347), (0.2573, 0.008265, -0.1429), (0.2573, 0.07414, -0.1429), (-0.1965, -0.3916, -0.04644), (-0.1965, 0.002317, -0.04644), (-0.1965, -0.3916, -0.1124), (-0.1965, 0.002317, -0.1124), (-0.1306, -0.3916, -0.04644), (-0.1306, 0.002317, -0.04644), (-0.1306, -0.3916, -0.1124), (-0.1306, 0.002317, -0.1124), (0.2213, -0.3916, -0.04644), (0.2213, 0.002317, -0.04644), (0.2213, -0.3916, -0.1124), (0.2213, 0.002317, -0.1124), (0.1553, -0.3916, -0.04644), (0.1553, 0.002317, -0.04644), (0.1553, -0.3916, -0.1124), (0.1553, 0.002317, -0.1124), (-0.1965, -0.3916, 0.2506), (-0.1965, 0.002317, 0.2506), (-0.1965, -0.3916, 0.3165), (-0.1965, 0.002317, 0.3165), (-0.1306, -0.3916, 0.2506), (-0.1306, 0.002317, 0.2506), (-0.1306, -0.3916, 0.3165), (-0.1306, 0.002317, 0.3165), (0.2213, -0.3916, 0.2506), (0.2213, 0.002317, 0.2506), (0.2213, -0.3916, 0.3165), (0.2213, 0.002317, 0.3165), (0.1553, -0.3916, 0.2506), (0.1553, 0.002317, 0.2506), (0.1553, -0.3916, 0.3165), (0.1553, 0.002317, 0.3165), (0.2853, 0.6304, 0.347), (0.3469, 0.6135, 0.347), (0.2853, 0.6304, -0.1429), (0.3469, 0.6135, -0.1429), (0.2119, 0.3622, 0.347), (0.2735, 0.3453, 0.347), (0.2119, 0.3622, -0.1429), (0.2735, 0.3453, -0.1429), (0.2388, -0.001027, 0.01225), (0.3229, 0.5222, 0.01225), (0.2388, -0.001027, 0.2012), (0.3229, 0.5222, 0.2012), (0.1729, 0.001098, 0.01225), (0.2651, 0.4539, 0.01225), (0.1729, 0.001098, 0.2012), (0.2651, 0.4539, 0.2012)], [], [(0, 1, 3, 2), (2, 3, 7, 6), (6, 7, 5, 4), (4, 5, 1, 0), (2, 6, 4, 0), (7, 3, 1, 5), (8, 9, 11, 10), (10, 11, 15, 14), (14, 15, 13, 12), (12, 13, 9, 8), (10, 14, 12, 8), (15, 11, 9, 13), (16, 18, 19, 17), (18, 22, 23, 19), (22, 20, 21, 23), (20, 16, 17, 21), (18, 16, 20, 22), (23, 21, 17, 19), (24, 26, 27, 25), (26, 30, 31, 27), (30, 28, 29, 31), (28, 24, 25, 29), (26, 24, 28, 30), (31, 29, 25, 27), (32, 33, 35, 34), (34, 35, 39, 38), (38, 39, 37, 36), (36, 37, 33, 32), (34, 38, 36, 32), (39, 35, 33, 37), (40, 41, 43, 42), (42, 43, 47, 46), (46, 47, 45, 44), (44, 45, 41, 40), (42, 46, 44, 40), (47, 43, 41, 45), (48, 49, 51, 50), (50, 51, 55, 54), (54, 55, 53, 52), (52, 53, 49, 48), (50, 54, 52, 48), (55, 51, 49, 53)])
me_cube_044.use_remesh_preserve_volume = False
me_cube_044.use_remesh_preserve_attributes = False
me_cube_044.use_mirror_vertex_groups = False
me_cube_044.update()
me_cube_043 = bpy.data.meshes.new('Cube.043')
me_cube_043.from_pydata([(-0.4692, 0.1974, 1.325), (-0.4692, 0.2838, 1.325), (-0.4692, 0.1974, -0.4768), (-0.4692, 0.2838, -0.4768), (0.4692, 0.1974, 1.325), (0.4692, 0.2838, 1.325), (0.4692, 0.1974, -0.4768), (0.4692, 0.2838, -0.4768), (-0.3985, -0.3596, -0.3028), (-0.3985, 0.2394, -0.3028), (-0.3985, -0.3596, -0.4071), (-0.3985, 0.2394, -0.4071), (-0.2943, -0.3596, -0.3028), (-0.2943, 0.2394, -0.3028), (-0.2943, -0.3596, -0.4071), (-0.2943, 0.2394, -0.4071), (-0.3985, -0.3596, 1.151), (-0.3985, 0.2394, 1.151), (-0.3985, -0.3596, 1.255), (-0.3985, 0.2394, 1.255), (-0.2943, -0.3596, 1.151), (-0.2943, 0.2394, 1.151), (-0.2943, -0.3596, 1.255), (-0.2943, 0.2394, 1.255), (0.3985, -0.3596, -0.3028), (0.3985, 0.2394, -0.3028), (0.3985, -0.3596, -0.4071), (0.3985, 0.2394, -0.4071), (0.2943, -0.3596, -0.3028), (0.2943, 0.2394, -0.3028), (0.2943, -0.3596, -0.4071), (0.2943, 0.2394, -0.4071), (0.3985, -0.3596, 1.151), (0.3985, 0.2394, 1.151), (0.3985, -0.3596, 1.255), (0.3985, 0.2394, 1.255), (0.2943, -0.3596, 1.151), (0.2943, 0.2394, 1.151), (0.2943, -0.3596, 1.255), (0.2943, 0.2394, 1.255)], [], [(0, 1, 3, 2), (2, 3, 7, 6), (6, 7, 5, 4), (4, 5, 1, 0), (2, 6, 4, 0), (7, 3, 1, 5), (8, 9, 11, 10), (10, 11, 15, 14), (14, 15, 13, 12), (12, 13, 9, 8), (10, 14, 12, 8), (16, 18, 19, 17), (18, 22, 23, 19), (22, 20, 21, 23), (20, 16, 17, 21), (18, 16, 20, 22), (24, 26, 27, 25), (26, 30, 31, 27), (30, 28, 29, 31), (28, 24, 25, 29), (26, 24, 28, 30), (32, 33, 35, 34), (34, 35, 39, 38), (38, 39, 37, 36), (36, 37, 33, 32), (34, 38, 36, 32)])
me_cube_043.use_remesh_preserve_volume = False
me_cube_043.use_remesh_preserve_attributes = False
me_cube_043.use_mirror_vertex_groups = False
me_cube_043.update()
me_cube_041 = bpy.data.meshes.new('Cube.041')
me_cube_041.from_pydata([(0.0, 0.0, 0.1198), (0.0, 1.0, 0.1198), (0.0, 0.0, 0.01533), (0.0, 1.0, 0.01533), (1.0, 1.0, 0.1198), (1.0, 1.0, 0.01533), (0.5846, 0.0, 0.01533), (0.5846, 0.0, 0.1198), (1.0, 0.7031, 0.1198), (0.5846, 0.7031, 0.1198), (0.5846, 0.7031, 0.01533), (1.0, 0.7031, 0.01533)], [], [(5, 3, 1, 4), (2, 6, 7, 0), (8, 9, 10, 11), (8, 4, 1, 9), (10, 3, 5, 11), (9, 7, 6, 10), (2, 3, 10, 6), (7, 9, 1, 0), (4, 8, 11, 5), (0, 1, 3, 2)])
me_cube_041.use_remesh_preserve_volume = False
me_cube_041.use_remesh_preserve_attributes = False
me_cube_041.use_mirror_vertex_groups = False
me_cube_041.update()
me_cube_029 = bpy.data.meshes.new('Cube.029')
me_cube_029.from_pydata([(0.0, 0.0, 1.077), (0.0, 0.2038, 1.077), (0.0, -2.98e-08, 0.0), (0.0, 0.2038, 0.0), (4.0, 0.0, 1.077), (4.0, 0.2038, 1.077), (4.0, -2.98e-08, 0.0), (4.0, 0.2038, 0.0)], [], [(2, 3, 7, 6), (6, 7, 5, 4), (4, 5, 1, 0), (2, 6, 4, 0), (7, 3, 1, 5), (0, 1, 3, 2)])
me_cube_029.use_remesh_preserve_volume = False
me_cube_029.use_remesh_preserve_attributes = False
me_cube_029.use_mirror_vertex_groups = False
me_cube_029.update()
me_cube_026 = bpy.data.meshes.new('Cube.026')
me_cube_026.from_pydata([(-0.8576, 0.9935, -0.4203), (-1.6, 0.9962, 0.5026), (-1.6, 0.9962, -0.4203), (0.5928, -0.2425, -0.4203), (0.5928, -0.2425, 0.5026), (0.882, -0.2425, -0.4203), (0.882, -0.2425, 0.5026), (0.5928, -0.03532, -0.4203), (0.5928, -0.03532, 0.5026), (0.3035, -0.03532, -0.4203), (0.3035, -0.03532, 0.5026), (0.01421, 0.1719, -0.4203), (0.01421, 0.1719, 0.5026), (0.3035, 0.1719, -0.4203), (0.3035, 0.1719, 0.5026), (0.01421, 0.3791, -0.4203), (0.01421, 0.3791, 0.5026), (-0.2751, 0.3791, -0.4203), (-0.2751, 0.3791, 0.5026), (-0.5643, 0.5863, -0.4203), (-0.5643, 0.5863, 0.5026), (-0.2751, 0.5863, -0.4203), (-0.2751, 0.5863, 0.5026), (-0.5643, 0.7935, -0.4203), (-0.5643, 0.7935, 0.5026), (-0.8576, 0.7935, -0.4203), (-0.8576, 0.7935, 0.5026), (-0.8576, 0.9935, 0.5026), (0.882, -0.4497, -0.4203), (0.882, -0.4497, 0.5026), (1.171, -0.4497, -0.4203), (1.171, -0.4497, 0.5026), (1.461, -0.6569, -0.4203), (1.461, -0.6569, 0.5026), (1.171, -0.6569, -0.4203), (1.171, -0.6569, 0.5026), (2.4, -0.84, -0.4203), (2.4, -0.84, 0.5026), (1.461, -0.84, -0.4203), (1.461, -0.84, 0.5026), (2.4, -1.004, -0.4203), (2.4, -1.004, 0.5026), (-1.6, 0.6054, 0.5026), (-1.6, 0.6054, -0.4203), (0.9518, -1.004, -0.4203), (0.9518, -1.004, 0.5026)], [], [(0, 43, 2), (27, 0, 2, 1), (30, 31, 35, 34), (14, 10, 9, 13), (27, 42, 45, 41, 37, 39, 33, 35, 31, 29, 6, 4, 8, 10, 14, 12, 16, 18, 22, 20, 24, 26), (3, 4, 6, 5), (19, 20, 22, 21), (25, 26, 24, 23), (17, 18, 16, 15), (17, 21, 22, 18), (9, 10, 8, 7), (40, 36, 37, 41), (33, 39, 38, 32), (26, 25, 0, 27), (5, 6, 29, 28), (11, 12, 14, 13), (34, 35, 33, 32), (28, 29, 31, 30), (38, 39, 37, 36), (15, 16, 12, 11), (8, 4, 3, 7), (0, 25, 23, 19, 21, 17, 15, 11, 13, 9, 7, 3, 5, 28, 30, 34, 32, 38, 36, 40, 44, 43), (23, 24, 20, 19), (1, 42, 27), (43, 42, 1, 2), (45, 44, 40, 41), (43, 44, 45, 42)])
_uv = me_cube_026.uv_layers.new(name='UVMap')
_uv.uv.foreach_set('vector', [0.1233, 0.01075, 0.007659, 0.08886, 0.0003452, 0.0242, 0.7259, 0.498, 0.7259, 0.308, 0.8787, 0.308, 0.8787, 0.498, 0.8902, 0.2938, 0.7003, 0.2938, 0.7003, 0.2512, 0.8902, 0.2512, 0.0003452, 0.8905, 0.0003452, 0.8479, 0.1903, 0.8479, 0.1903, 0.8905, 0.1029, 0.426, 0.03429, 0.308, 0.5257, 0.308, 0.7252, 0.4338, 0.711, 0.4564, 0.5816, 0.3748, 0.5657, 0.4, 0.5258, 0.3749, 0.4405, 0.5955, 0.1325, 0.4763, 0.1286, 0.4748, 0.1307, 0.4695, 0.1269, 0.4679, 0.129, 0.4626, 0.1291, 0.4625, 0.1292, 0.4625, 0.1254, 0.4609, 0.1277, 0.4556, 0.1239, 0.454, 0.1262, 0.4487, 0.1263, 0.4486, 0.1264, 0.4487, 0.5715, 0.9066, 0.3816, 0.9066, 0.3816, 0.847, 0.5715, 0.847, 0.7621, 0.9066, 0.5722, 0.9066, 0.5722, 0.847, 0.7621, 0.847, 0.1903, 0.8472, 0.0003452, 0.8472, 0.0003452, 0.7868, 0.1903, 0.7868, 0.3809, 0.8463, 0.191, 0.8463, 0.191, 0.7868, 0.3809, 0.7868, 0.9158, 0.542, 0.9158, 0.5846, 0.7259, 0.5846, 0.7259, 0.542, 0.5715, 0.8463, 0.3816, 0.8463, 0.3816, 0.7868, 0.5715, 0.7868, 0.9527, 0.8252, 0.9527, 0.8589, 0.7628, 0.8589, 0.7628, 0.8252, 0.7628, 0.8245, 0.7628, 0.7868, 0.9527, 0.7868, 0.9527, 0.8245, 0.5722, 0.9073, 0.7621, 0.9073, 0.7621, 0.9484, 0.5722, 0.9484, 0.3809, 0.9499, 0.191, 0.9499, 0.191, 0.9073, 0.3809, 0.9073, 0.8902, 0.2505, 0.7003, 0.2505, 0.7003, 0.191, 0.8902, 0.191, 0.7621, 0.8463, 0.5722, 0.8463, 0.5722, 0.7868, 0.7621, 0.7868, 0.3809, 0.9066, 0.191, 0.9066, 0.191, 0.847, 0.3809, 0.847, 0.7003, 0.1903, 0.7003, 0.0003452, 0.8935, 0.0003452, 0.8935, 0.1903, 0.5715, 0.9499, 0.3816, 0.9499, 0.3816, 0.9073, 0.5715, 0.9073, 0.0003452, 0.9338, 0.0003452, 0.8912, 0.1903, 0.8912, 0.1903, 0.9338, 0.1233, 0.01075, 0.1549, 0.0003452, 0.4941, 0.0003452, 0.4941, 0.24, 0.4946, 0.2458, 0.4904, 0.2462, 0.4903, 0.2462, 0.4903, 0.2461, 0.4902, 0.2461, 0.4902, 0.2461, 0.4901, 0.2461, 0.4901, 0.246, 0.49, 0.246, 0.49, 0.2459, 0.4899, 0.2459, 0.4899, 0.2459, 0.5377, 0.2404, 0.5411, 0.2707, 0.6965, 0.2532, 0.6996, 0.2803, 0.46, 0.3073, 0.007659, 0.08886, 0.9158, 0.5413, 0.7259, 0.5413, 0.7259, 0.4987, 0.9158, 0.4987, 0.0003452, 0.3619, 0.03429, 0.308, 0.1029, 0.426, 0.08077, 0.5962, 0.08077, 0.7861, 0.0003452, 0.7861, 0.0003452, 0.5962, 0.7017, 0.7861, 0.7017, 0.5962, 0.9997, 0.5962, 0.9997, 0.7861, 0.08077, 0.5962, 0.7017, 0.5962, 0.7017, 0.7861, 0.08077, 0.7861])
me_cube_026.use_remesh_preserve_volume = False
me_cube_026.use_remesh_preserve_attributes = False
me_cube_026.use_mirror_vertex_groups = False
me_cube_026.update()
me_cube_025 = bpy.data.meshes.new('Cube.025')
me_cube_025.from_pydata([(0.0, 5.96e-08, 2.0), (0.0, 0.2038, 2.0), (0.0, 0.0, 0.0), (0.0, 0.2038, 0.0), (2.0, 5.96e-08, 2.0), (2.0, 0.2038, 2.0), (2.0, 0.0, 0.0), (2.0, 0.2038, 0.0)], [], [(0, 1, 3, 2), (2, 3, 7, 6), (6, 7, 5, 4), (4, 5, 1, 0), (2, 6, 4, 0), (7, 3, 1, 5)])
me_cube_025.use_remesh_preserve_volume = False
me_cube_025.use_remesh_preserve_attributes = False
me_cube_025.use_mirror_vertex_groups = False
me_cube_025.update()
me_cube_020 = bpy.data.meshes.new('Cube.020')
me_cube_020.from_pydata([(0.1149, 2.02, 1.899), (0.1149, 0.0, 3.799), (0.0, 0.0, 3.799), (0.0, 2.02, 1.899), (0.1149, 0.0, 0.0), (0.0, 0.0, 0.0), (0.1149, 0.7527, 2.382), (1.49e-08, 0.7527, 2.382), (0.1149, 0.7527, 2.744), (1.49e-08, 0.7527, 2.744), (0.1149, 0.2801, 2.744), (1.49e-08, 0.2801, 2.744), (0.1149, 0.2801, 2.382), (1.49e-08, 0.2801, 2.382), (0.1149, 0.2801, 1.233), (1.49e-08, 0.2801, 1.233), (0.1149, 0.7527, 1.595), (1.49e-08, 0.7527, 1.595), (0.1149, 0.2801, 1.595), (1.49e-08, 0.2801, 1.595), (0.1149, 0.7527, 1.233), (1.49e-08, 0.7527, 1.233)], [], [(1, 10, 8, 6, 12, 18, 16, 20, 4, 0), (2, 5, 4, 1), (2, 9, 11, 13, 19, 15, 5), (5, 3, 0, 4), (3, 2, 1, 0), (4, 20, 14, 18, 12, 10, 1), (15, 14, 20, 21), (13, 12, 6, 7), (18, 19, 17, 16), (8, 9, 7, 6), (16, 17, 21, 20), (5, 15, 21, 17, 19, 13, 7, 9, 2, 3), (10, 11, 9, 8), (19, 18, 14, 15), (11, 10, 12, 13)])
me_cube_020.use_remesh_preserve_volume = False
me_cube_020.use_remesh_preserve_attributes = False
me_cube_020.use_mirror_vertex_groups = False
me_cube_020.update()
me_cube_019 = bpy.data.meshes.new('Cube.019')
me_cube_019.from_pydata([(0.1149, 2.02, 1.899), (0.1149, 2.384e-07, 3.799), (0.0, 2.384e-07, 3.799), (0.0, 2.02, 1.899), (0.1149, 0.0, 0.0), (0.0, 0.0, 0.0)], [], [(1, 4, 0), (2, 5, 4, 1), (2, 3, 5), (5, 3, 0, 4), (3, 2, 1, 0)])
me_cube_019.use_remesh_preserve_volume = False
me_cube_019.use_remesh_preserve_attributes = False
me_cube_019.use_mirror_vertex_groups = False
me_cube_019.update()
me_cube_018 = bpy.data.meshes.new('Cube.018')
me_cube_018.from_pydata([(0.0, 1.084, 0.0), (0.0, 0.9967, 1.176e-07), (0.9864, 1.084, -5.88e-08), (0.9033, 0.9967, 0.0), (-1.764e-07, 0.0, 0.9363), (-1.176e-07, 0.0, 1.026)], [], [(0, 1, 4, 5), (1, 3, 4), (2, 0, 5), (1, 0, 2, 3), (2, 5, 4, 3)])
me_cube_018.use_remesh_preserve_volume = False
me_cube_018.use_remesh_preserve_attributes = False
me_cube_018.use_mirror_vertex_groups = False
me_cube_018.update()
me_cube_017 = bpy.data.meshes.new('Cube.017')
me_cube_017.from_pydata([(0.0, 0.0, 1.027), (0.0, 0.0, 0.9393), (-0.9895, 0.0, 1.027), (-0.9046, 0.0, 0.9393), (1.769e-07, 0.9992, -5.898e-08), (1.769e-07, 1.089, -5.898e-08)], [], [(0, 1, 4, 5), (1, 3, 4), (2, 0, 5), (1, 0, 2, 3), (2, 5, 4, 3)])
me_cube_017.use_remesh_preserve_volume = False
me_cube_017.use_remesh_preserve_attributes = False
me_cube_017.use_mirror_vertex_groups = False
me_cube_017.update()
me_cube_016 = bpy.data.meshes.new('Cube.016')
me_cube_016.from_pydata([(-2.357e-07, 1.087, 5.894e-08), (-2.357e-07, 0.9991, 1.768e-07), (-0.9888, 1.087, 0.0), (-0.9054, 0.9991, 5.894e-08), (0.0, 0.0, 0.9386), (-1.179e-07, 2.357e-07, 1.029)], [], [(0, 5, 4, 1), (1, 4, 3), (2, 5, 0), (1, 3, 2, 0), (2, 3, 4, 5)])
me_cube_016.use_remesh_preserve_volume = False
me_cube_016.use_remesh_preserve_attributes = False
me_cube_016.use_mirror_vertex_groups = False
me_cube_016.update()
me_cube_023 = bpy.data.meshes.new('Cube.023')
me_cube_023.from_pydata([(0.5107, 0.4165, 1.682), (0.5107, 1.083, 1.682), (1.525, 0.4165, 1.682), (1.525, 1.083, 1.682), (1.018, 1.76, 1.682), (0.5107, 1.083, 1.052), (1.018, 1.76, 0.413), (1.525, 1.083, 1.052), (0.7569, 0.5015, 1.682), (0.7569, 1.294, 1.682), (1.279, 0.5015, 1.682), (1.279, 1.294, 1.682)], [], [(0, 1, 5), (4, 9, 11), (7, 6, 4, 3), (2, 7, 3), (7, 2, 0, 5, 6), (6, 5, 1, 4), (0, 2, 10, 8), (2, 3, 11, 10), (1, 0, 8, 9), (8, 10, 11, 9), (1, 9, 4), (4, 11, 3)])
me_cube_023.use_remesh_preserve_volume = False
me_cube_023.use_remesh_preserve_attributes = False
me_cube_023.use_mirror_vertex_groups = False
me_cube_023.update()
me_cube_007 = bpy.data.meshes.new('Cube.007')
me_cube_007.from_pydata([(1.18e-07, 0.0, 1.027), (1.18e-07, 0.0, 0.9395), (0.9897, 0.0, 1.027), (0.9053, 0.0, 0.9395), (0.0, 0.9994, 0.0), (0.0, 1.09, 0.0)], [], [(0, 5, 4, 1), (1, 4, 3), (2, 5, 0), (1, 3, 2, 0), (2, 3, 4, 5)])
me_cube_007.use_remesh_preserve_volume = False
me_cube_007.use_remesh_preserve_attributes = False
me_cube_007.use_mirror_vertex_groups = False
me_cube_007.update()
me_cube_003 = bpy.data.meshes.new('Cube.003')
me_cube_003.from_pydata([(0.3009, 0.2378, 0.02997), (0.3009, 0.7612, 0.02997), (0.0, 0.0, -0.05994), (0.0, 1.0, -0.05994), (0.6981, 0.2378, 0.02997), (0.6981, 0.7612, 0.02997), (1.0, 0.0, -0.05994), (1.0, 1.0, -0.05994), (0.0, 0.0, 0.02997), (0.0, 1.0, 0.02997), (1.0, 1.0, 0.02997), (1.0, 0.0, 0.02997), (0.3009, 0.2378, -0.01944), (0.3009, 0.7612, -0.01944), (0.6981, 0.7612, -0.01944), (0.6981, 0.2378, -0.01944)], [], [(8, 9, 3, 2), (2, 3, 7, 6), (6, 7, 10, 11), (5, 1, 13, 14), (2, 6, 11, 8), (7, 3, 9, 10), (0, 1, 9, 8), (5, 4, 11, 10), (4, 0, 8, 11), (1, 5, 10, 9), (15, 14, 13, 12), (4, 5, 14, 15), (0, 4, 15, 12), (1, 0, 12, 13)])
_uv = me_cube_003.uv_layers.new(name='UVMap')
_uv.uv.foreach_set('vector', [0.5, 0.5003, 0.75, 0.5003, 0.75, 0.5228, 0.5, 0.5228, 8.396e-05, 0.2502, 0.25, 0.2502, 0.25, 0.5002, 8.394e-05, 0.5002, 0.25, 0.5228, 8.394e-05, 0.5228, 8.394e-05, 0.5003, 0.25, 0.5003, 0.3614, 0.523, 0.4608, 0.523, 0.4608, 0.5354, 0.3614, 0.5354, 0.5, 0.5228, 0.25, 0.5228, 0.25, 0.5003, 0.5, 0.5003, 0.9999, 0.5228, 0.75, 0.5228, 0.75, 0.5003, 0.9999, 0.5003, 0.07538, 0.05957, 0.07538, 0.1906, 8.401e-05, 0.25, 8.394e-05, 8.394e-05, 0.1747, 0.1906, 0.1747, 0.05957, 0.25, 8.398e-05, 0.25, 0.25, 0.1747, 0.05957, 0.07538, 0.05957, 8.394e-05, 8.394e-05, 0.25, 8.398e-05, 0.07538, 0.1906, 0.1747, 0.1906, 0.25, 0.25, 8.401e-05, 0.25, 0.2502, 8.396e-05, 0.3812, 8.394e-05, 0.3812, 0.09945, 0.2502, 0.09945, 0.2304, 0.523, 0.3614, 0.523, 0.3614, 0.5354, 0.2304, 0.5354, 0.1311, 0.523, 0.2304, 0.523, 0.2304, 0.5354, 0.1311, 0.5354, 8.394e-05, 0.523, 0.1311, 0.523, 0.1311, 0.5354, 8.394e-05, 0.5354])
me_cube_003.use_remesh_preserve_volume = False
me_cube_003.use_remesh_preserve_attributes = False
me_cube_003.use_mirror_vertex_groups = False
me_cube_003.update()
me_cube_002 = bpy.data.meshes.new('Cube.002')
me_cube_002.from_pydata([(0.0, 0.0, -0.02219), (0.0, 1.0, -0.02219), (0.0, 0.0, -0.1266), (0.0, 1.0, -0.1266), (1.0, 0.0, -0.02219), (1.0, 1.0, -0.02219), (1.0, 0.0, -0.1266), (1.0, 1.0, -0.1266), (0.708, 0.0, -0.1266), (0.292, 0.0, -0.1266), (0.292, 0.0, -0.02219), (0.708, 0.0, -0.02219), (0.708, 0.7025, -0.02219), (0.292, 0.7025, -0.02219), (0.292, 0.7025, -0.1266), (0.708, 0.7025, -0.1266)], [], [(8, 6, 4, 11), (7, 3, 1, 5), (2, 9, 10, 0), (12, 13, 14, 15), (12, 5, 1, 13), (14, 3, 7, 15), (13, 10, 9, 14), (2, 3, 14, 9), (12, 15, 8, 11), (4, 5, 12, 11), (10, 13, 1, 0), (6, 7, 5, 4), (8, 15, 7, 6), (0, 1, 3, 2)])
_uv = me_cube_002.uv_layers.new(name='UVMap')
_uv.uv.foreach_set('vector', [0.9999, 0.01874, 0.9477, 0.01874, 0.9477, 5.463e-05, 0.9999, 5.463e-05, 0.7686, 0.01874, 0.5896, 0.01874, 0.5896, 5.46e-05, 0.7686, 5.461e-05, 0.4106, 0.01874, 0.3583, 0.01874, 0.3583, 5.456e-05, 0.4106, 5.456e-05, 0.3583, 0.2191, 0.3583, 0.1446, 0.377, 0.1446, 0.377, 0.2191, 0.1268, 0.1258, 0.1791, 0.1791, 5.465e-05, 0.1791, 0.05234, 0.1258, 0.2324, 0.1268, 0.1792, 0.1791, 0.1792, 5.46e-05, 0.2324, 0.05234, 0.3583, 0.1446, 0.3583, 0.01885, 0.377, 0.01885, 0.377, 0.1446, 0.3582, 0.1791, 0.1792, 0.1791, 0.2324, 0.1268, 0.3582, 0.1268, 0.3583, 0.2191, 0.377, 0.2191, 0.377, 0.3448, 0.3583, 0.3448, 0.1791, 5.459e-05, 0.1791, 0.1791, 0.1268, 0.1258, 0.1268, 5.456e-05, 0.05234, 5.458e-05, 0.05234, 0.1258, 5.465e-05, 0.1791, 5.456e-05, 5.461e-05, 0.9477, 0.01874, 0.7686, 0.01874, 0.7686, 5.461e-05, 0.9477, 5.463e-05, 0.3582, 0.05234, 0.2324, 0.05234, 0.1792, 5.46e-05, 0.3582, 5.456e-05, 0.4106, 5.456e-05, 0.5896, 5.46e-05, 0.5896, 0.01874, 0.4106, 0.01874])
me_cube_002.use_remesh_preserve_volume = False
me_cube_002.use_remesh_preserve_attributes = False
me_cube_002.use_mirror_vertex_groups = False
me_cube_002.update()
me_cube_001 = bpy.data.meshes.new('Cube.001')
me_cube_001.from_pydata([(0.0, 0.0, 0.05128), (0.0, 1.0, 0.05128), (0.0, 0.0, -0.05128), (0.0, 1.0, -0.05128), (1.0, 0.0, 0.05128), (1.0, 1.0, 0.05128), (1.0, 0.0, -0.05128), (1.0, 1.0, -0.05128)], [], [(0, 1, 3, 2), (2, 3, 7, 6), (6, 7, 5, 4), (4, 5, 1, 0), (2, 6, 4, 0), (7, 3, 1, 5)])
me_cube_001.use_remesh_preserve_volume = False
me_cube_001.use_remesh_preserve_attributes = False
me_cube_001.use_mirror_vertex_groups = False
me_cube_001.update()

# ---- objects
ob_kitchen_1 = bpy.data.objects.new('kitchen_1', me_cube_045)
ob_kitchen_0 = bpy.data.objects.new('kitchen_0', me_cube_042)
ob_gate = bpy.data.objects.new('gate', me_cube_040)
ob_bath = bpy.data.objects.new('bath', me_cube_039)
ob_wall_angle_0 = bpy.data.objects.new('wall_Angle_0', me_cube_036)
ob_wall_angle_1 = bpy.data.objects.new('wall_Angle_1', me_cube_033)
ob_table_1 = bpy.data.objects.new('table_1', me_cube_028)
ob_tv = bpy.data.objects.new('TV', me_cube_027)
ob_roof_0_hole = bpy.data.objects.new('roof_0_hole', me_cube_024)
ob_roof_0 = bpy.data.objects.new('roof_0', me_cube_021)
ob_roof_smoll_001 = bpy.data.objects.new('roof_Smoll.001', me_cube_012)
ob_door = bpy.data.objects.new('door', me_cube_010)
ob_sink = bpy.data.objects.new('sink', me_cube_009)
ob_armchair = bpy.data.objects.new('armchair', me_cube_008)
ob_toilet = bpy.data.objects.new('toilet', me_cube_006)
ob_roof_butt_smoll = bpy.data.objects.new('roof_butt_Smoll', me_cube_005)
ob_bed = bpy.data.objects.new('bed', me_cube_049)
ob_cube_003 = bpy.data.objects.new('Cube.003', me_cube_048)
ob_sofa = bpy.data.objects.new('sofa', me_cube_047)
ob_fridge = bpy.data.objects.new('fridge', me_cube_046)
ob_chair = bpy.data.objects.new('chair', me_cube_044)
ob_table = bpy.data.objects.new('table', me_cube_043)
ob_wall_1_1 = bpy.data.objects.new('wall_1_1', me_cube_041)
ob_floorstairs = bpy.data.objects.new('floorStairs', me_cube_029)
ob_stairs = bpy.data.objects.new('Stairs', me_cube_026)
ob_floor = bpy.data.objects.new('floor', me_cube_025)
ob_roof_butt1 = bpy.data.objects.new('roof_butt1', me_cube_020)
ob_roof_butt0 = bpy.data.objects.new('roof_butt0', me_cube_019)
ob_roof_3 = bpy.data.objects.new('roof_3', me_cube_018)
ob_roof_2 = bpy.data.objects.new('roof_2', me_cube_017)
ob_roof_4 = bpy.data.objects.new('roof_4', me_cube_016)
ob_roof_5 = bpy.data.objects.new('roof_5', me_cube_023)
ob_roof_1 = bpy.data.objects.new('roof_1', me_cube_007)
ob_wall_2 = bpy.data.objects.new('wall_2', me_cube_003)
ob_wall_1 = bpy.data.objects.new('wall_1', me_cube_002)
ob_wall_0 = bpy.data.objects.new('wall_0', me_cube_001)

# ---- transforms, parenting, visibility, modifiers, constraints
ob_kitchen_1.location = (2.237, 2.805, 0.9839)
ob_kitchen_1.lineart.crease_threshold = 0.0
ob_kitchen_0.location = (1.479, 2.806, 0.9839)
ob_kitchen_0.lineart.crease_threshold = 0.0
ob_gate.location = (2.609, -5.284, 0.0)
ob_gate.lineart.crease_threshold = 0.0
ob_bath.location = (3.666, 3.065, 0.9729)
ob_bath.lineart.crease_threshold = 0.0
ob_wall_angle_0.location = (5.716, -5.804, 1.598e-07)
ob_wall_angle_0.lineart.crease_threshold = 0.0
ob_wall_angle_1.location = (4.844, -5.804, 1.598e-07)
ob_wall_angle_1.lineart.crease_threshold = 0.0
ob_table_1.location = (2.473, 6.751, 0.9214)
ob_table_1.lineart.crease_threshold = 0.0
ob_tv.location = (1.619, 6.515, 0.6791)
ob_tv.lineart.crease_threshold = 0.0
ob_roof_0_hole.location = (-5.405, -8.068, 0.0)
ob_roof_0_hole.lineart.crease_threshold = 0.0
ob_roof_0.location = (-8.625, -5.175, -6.185e-07)
ob_roof_0.lineart.crease_threshold = 0.0
ob_roof_smoll_001.location = (-10.07, 0.0, 0.0)
ob_roof_smoll_001.lineart.crease_threshold = 0.0
ob_door.location = (-8.027, -7.811, -0.02219)
ob_door.lineart.crease_threshold = 0.0
ob_sink.location = (4.281, 3.136, 0.4413)
ob_sink.lineart.crease_threshold = 0.0
ob_armchair.location = (3.564, 4.703, 0.5871)
ob_armchair.lineart.crease_threshold = 0.0
ob_toilet.location = (5.553, 3.127, 0.4411)
ob_toilet.lineart.crease_threshold = 0.0
ob_roof_butt_smoll.location = (10.1, -8.504, 1.598e-07)
ob_roof_butt_smoll.lineart.crease_threshold = 0.0
ob_bed.location = (1.512, 4.824, 0.5693)
ob_bed.lineart.crease_threshold = 0.0
ob_cube_003.location = (6.353, 3.968, 0.8361)
ob_cube_003.lineart.crease_threshold = 0.0
ob_sofa.location = (4.976, 4.709, 1.032)
ob_sofa.lineart.crease_threshold = 0.0
ob_fridge.location = (0.8111, 6.074, 0.3613)
ob_fridge.lineart.crease_threshold = 0.0
ob_chair.location = (5.081, 6.695, 0.338)
ob_chair.lineart.crease_threshold = 0.0
ob_table.location = (3.905, 6.844, 0.5693)
ob_table.lineart.crease_threshold = 0.0
ob_wall_1_1.location = (0.3642, -5.271, -1.489e-08)
ob_wall_1_1.lineart.crease_threshold = 0.0
ob_floorstairs.location = (-4.587, 4.327, 0.0)
ob_floorstairs.lineart.crease_threshold = 0.0
ob_stairs.location = (-3.238, 6.938, 0.427)
ob_stairs.lineart.crease_threshold = 0.0
ob_floor.location = (-4.075, 2.503, 0.0)
ob_floor.lineart.crease_threshold = 0.0
ob_roof_butt1.location = (11.4, -8.504, 1.598e-07)
ob_roof_butt1.lineart.crease_threshold = 0.0
ob_roof_butt0.location = (10.69, -8.504, 1.598e-07)
ob_roof_butt0.lineart.crease_threshold = 0.0
ob_roof_3.location = (-2.718, 0.0, 0.0)
ob_roof_3.lineart.crease_threshold = 0.0
ob_roof_2.location = (-5.531, 0.0, 0.0)
ob_roof_2.lineart.crease_threshold = 0.0
ob_roof_4.location = (-6.811, 0.0, 0.0)
ob_roof_4.lineart.crease_threshold = 0.0
ob_roof_5.location = (-12.04, -9.073, 1.598e-07)
ob_roof_5.lineart.crease_threshold = 0.0
ob_roof_1.location = (-4.749, 0.0, 0.0)
ob_roof_1.lineart.crease_threshold = 0.0
ob_wall_2.location = (-1.708, -5.236, -1.179e-07)
ob_wall_2.lineart.crease_threshold = 0.0
ob_wall_1.location = (-4.409, -5.319, 0.0)
ob_wall_1.lineart.crease_threshold = 0.0
ob_wall_0.location = (-6.824, -5.214, 7.833e-07)
ob_wall_0.lineart.crease_threshold = 0.0

# ---- collection membership
col_collection_1.objects.link(ob_kitchen_1)
col_collection_1.objects.link(ob_kitchen_0)
col_collection_1.objects.link(ob_gate)
col_collection_1.objects.link(ob_bath)
col_collection_1.objects.link(ob_wall_angle_0)
col_collection_1.objects.link(ob_wall_angle_1)
col_collection_1.objects.link(ob_table_1)
col_collection_1.objects.link(ob_tv)
col_collection_1.objects.link(ob_roof_0_hole)
col_collection_1.objects.link(ob_roof_0)
col_collection_1.objects.link(ob_roof_smoll_001)
col_collection_1.objects.link(ob_door)
col_collection_1.objects.link(ob_sink)
col_collection_1.objects.link(ob_armchair)
col_collection_1.objects.link(ob_toilet)
col_collection_1.objects.link(ob_roof_butt_smoll)
col_collection_1.objects.link(ob_bed)
col_collection_1.objects.link(ob_cube_003)
col_collection_1.objects.link(ob_sofa)
col_collection_1.objects.link(ob_fridge)
col_collection_1.objects.link(ob_chair)
col_collection_1.objects.link(ob_table)
col_collection_1.objects.link(ob_wall_1_1)
col_collection_1.objects.link(ob_floorstairs)
col_collection_1.objects.link(ob_stairs)
col_collection_1.objects.link(ob_floor)
col_collection_1.objects.link(ob_roof_butt1)
col_collection_1.objects.link(ob_roof_butt0)
col_collection_1.objects.link(ob_roof_3)
col_collection_1.objects.link(ob_roof_2)
col_collection_1.objects.link(ob_roof_4)
col_collection_1.objects.link(ob_roof_5)
col_collection_1.objects.link(ob_roof_1)
col_collection_1.objects.link(ob_wall_2)
col_collection_1.objects.link(ob_wall_1)
col_collection_1.objects.link(ob_wall_0)

# ---- scene / render settings (as saved in the file)
scene.frame_start = 1; scene.frame_end = 250; scene.frame_set(1)
scene.render.engine = 'BLENDER_EEVEE_NEXT'
scene.render.resolution_percentage = 50
scene.render.dither_intensity = 0.0
scene.cycles.use_denoising = False
scene.cycles.samples = 128
scene.cycles.sampling_pattern = 'TABULATED_SOBOL'
scene.cycles.use_adaptive_sampling = False
scene.cycles.use_light_tree = False
scene.cycles.blur_glossy = 0.0
scene.cycles.sample_clamp_indirect = 0.0
scene.view_settings.view_transform = 'Standard'
bpy.context.view_layer.update()

# ---- added for rendering (the .blend has no active camera and no usable light): camera, sun
cam_auto = bpy.data.cameras.new('AutoCamera')
cam_auto.lens = 50.0
cam_auto.sensor_width = 36.0
cam_auto.clip_end = 1000.0
ob_auto_camera = bpy.data.objects.new('AutoCamera', cam_auto)
scene.collection.objects.link(ob_auto_camera)
ob_auto_camera.location = (26.5628, -32.244, 22.9087)
ob_auto_camera.rotation_euler = (1.09748, -7.21219e-08, 0.694738)
scene.camera = ob_auto_camera
light_auto_sun = bpy.data.lights.new('AutoSun', 'SUN')
light_auto_sun.energy = 3.0
light_auto_sun.angle = 0.0523599
ob_auto_sun = bpy.data.objects.new('AutoSun', light_auto_sun)
scene.collection.objects.link(ob_auto_sun)
ob_auto_sun.rotation_euler = (0.872665, 0.174533, 0.523599)
bpy.context.view_layer.update()
